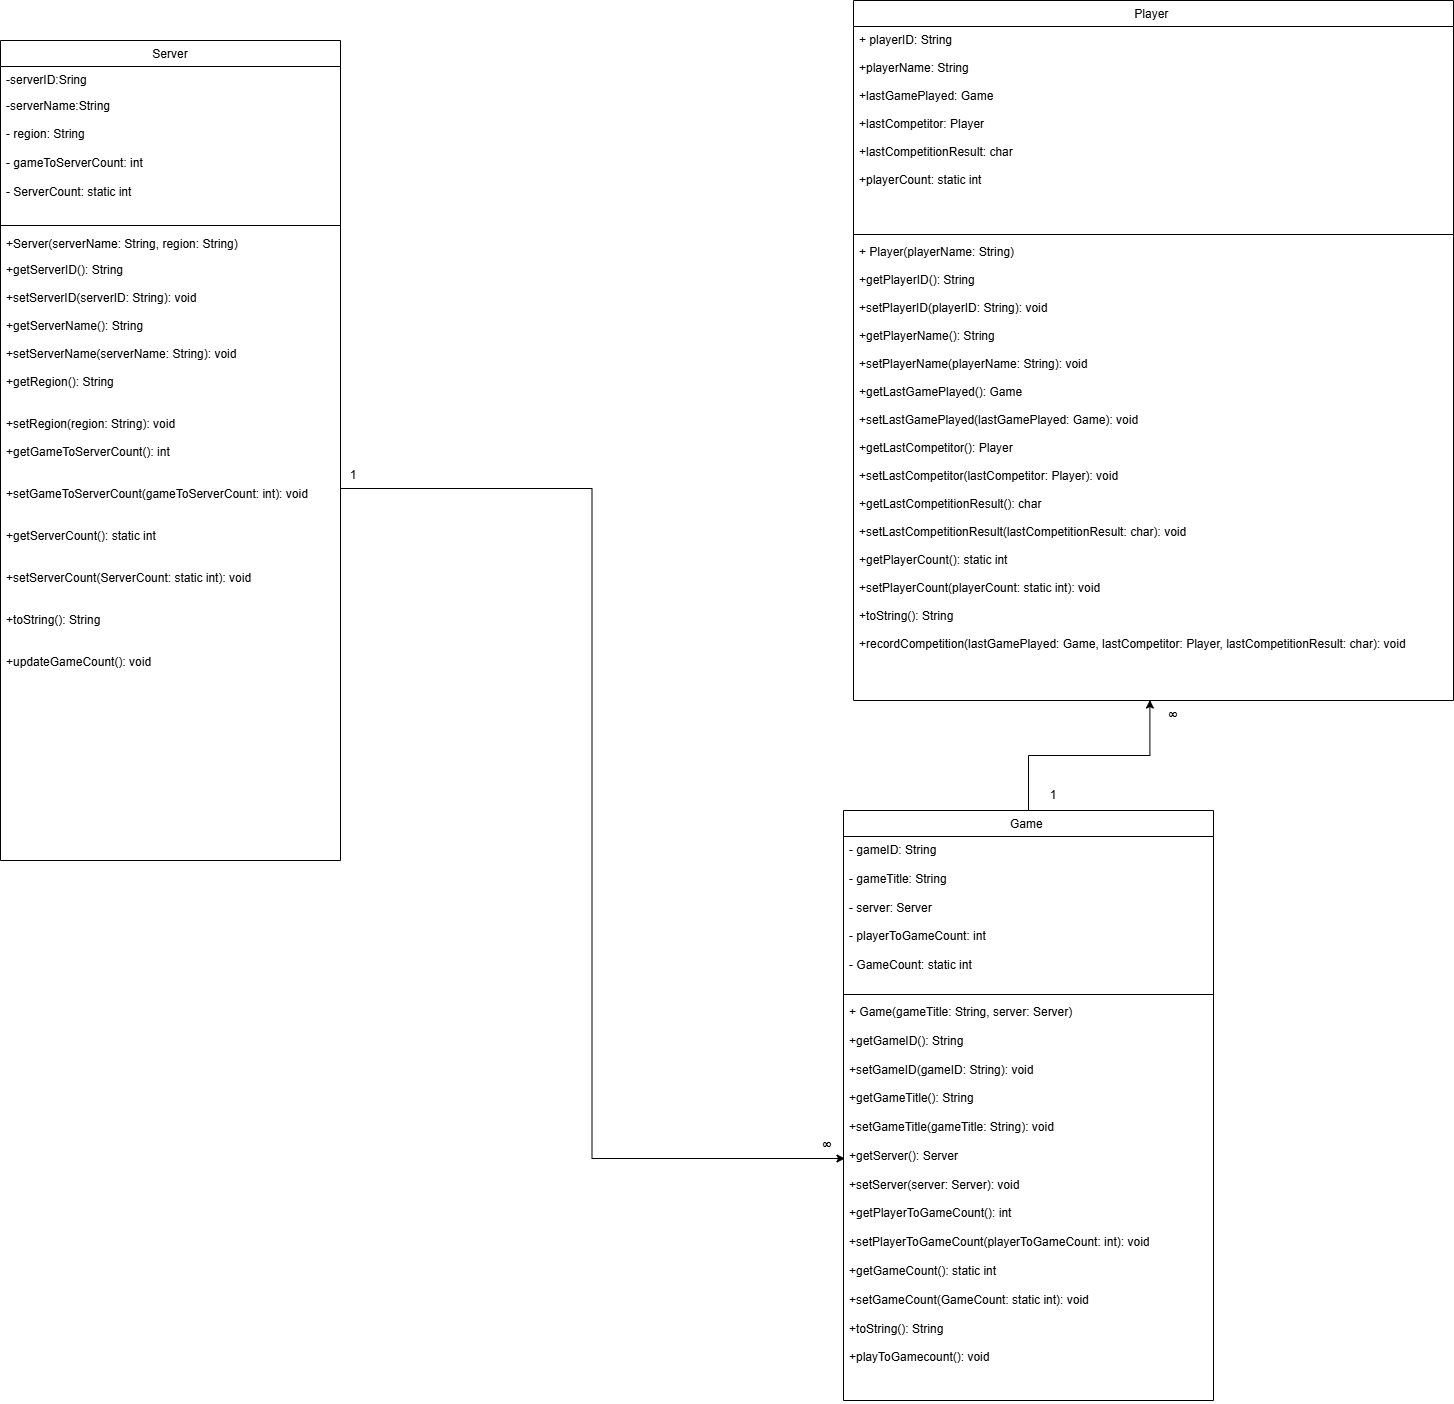

The diagram above was exported from draw.io. Its source (the exported page's mxGraphModel, read from the mxfile embedded in the PNG):
<mxGraphModel dx="2109" dy="531" grid="1" gridSize="10" guides="1" tooltips="1" connect="1" arrows="1" fold="1" page="1" pageScale="1" pageWidth="827" pageHeight="1169" math="0" shadow="0">
  <root>
    <mxCell id="WIyWlLk6GJQsqaUBKTNV-0" />
    <mxCell id="WIyWlLk6GJQsqaUBKTNV-1" parent="WIyWlLk6GJQsqaUBKTNV-0" />
    <mxCell id="zkfFHV4jXpPFQw0GAbJ--6" value="Server" style="swimlane;fontStyle=0;align=center;verticalAlign=top;childLayout=stackLayout;horizontal=1;startSize=26;horizontalStack=0;resizeParent=1;resizeLast=0;collapsible=1;marginBottom=0;rounded=0;shadow=0;strokeWidth=1;" parent="WIyWlLk6GJQsqaUBKTNV-1" vertex="1">
      <mxGeometry x="-413" y="60" width="340" height="820" as="geometry">
        <mxRectangle x="130" y="380" width="160" height="26" as="alternateBounds" />
      </mxGeometry>
    </mxCell>
    <mxCell id="zkfFHV4jXpPFQw0GAbJ--7" value="-serverID:Sring" style="text;align=left;verticalAlign=top;spacingLeft=4;spacingRight=4;overflow=hidden;rotatable=0;points=[[0,0.5],[1,0.5]];portConstraint=eastwest;" parent="zkfFHV4jXpPFQw0GAbJ--6" vertex="1">
      <mxGeometry y="26" width="340" height="26" as="geometry" />
    </mxCell>
    <mxCell id="zkfFHV4jXpPFQw0GAbJ--8" value="-serverName:String " style="text;align=left;verticalAlign=top;spacingLeft=4;spacingRight=4;overflow=hidden;rotatable=0;points=[[0,0.5],[1,0.5]];portConstraint=eastwest;rounded=0;shadow=0;html=0;" parent="zkfFHV4jXpPFQw0GAbJ--6" vertex="1">
      <mxGeometry y="52" width="340" height="28" as="geometry" />
    </mxCell>
    <mxCell id="OI47_nZJsSZOK2-RxeO6-0" value="- region: String&lt;div&gt;&lt;br&gt;  - gameToServerCount: int&lt;/div&gt;&lt;div&gt;&lt;br&gt;  - ServerCount: static int&lt;br&gt;&lt;br&gt;&lt;/div&gt;" style="text;strokeColor=none;fillColor=none;align=left;verticalAlign=top;spacingLeft=4;spacingRight=4;overflow=hidden;rotatable=0;points=[[0,0.5],[1,0.5]];portConstraint=eastwest;whiteSpace=wrap;html=1;" parent="zkfFHV4jXpPFQw0GAbJ--6" vertex="1">
      <mxGeometry y="80" width="340" height="100" as="geometry" />
    </mxCell>
    <mxCell id="zkfFHV4jXpPFQw0GAbJ--9" value="" style="line;html=1;strokeWidth=1;align=left;verticalAlign=middle;spacingTop=-1;spacingLeft=3;spacingRight=3;rotatable=0;labelPosition=right;points=[];portConstraint=eastwest;" parent="zkfFHV4jXpPFQw0GAbJ--6" vertex="1">
      <mxGeometry y="180" width="340" height="10" as="geometry" />
    </mxCell>
    <mxCell id="zkfFHV4jXpPFQw0GAbJ--11" value="+Server(serverName: String, region: String)" style="text;align=left;verticalAlign=top;spacingLeft=4;spacingRight=4;overflow=hidden;rotatable=0;points=[[0,0.5],[1,0.5]];portConstraint=eastwest;" parent="zkfFHV4jXpPFQw0GAbJ--6" vertex="1">
      <mxGeometry y="190" width="340" height="26" as="geometry" />
    </mxCell>
    <mxCell id="d9skamvQ5GJsnN76nFVL-4" value="+getServerID(): String&#10;&#10;+setServerID(serverID: String): void&#10;&#10;+getServerName(): String&#10;&#10;+setServerName(serverName: String): void&#10;&#10;+getRegion(): String&#10;&#10;&#10;+setRegion(region: String): void&#10; &#10;+getGameToServerCount(): int&#10;&#10;&#10;+setGameToServerCount(gameToServerCount: int): void&#10;&#10;&#10;+getServerCount(): static int&#10;&#10;&#10;+setServerCount(ServerCount: static int): void&#10;&#10;&#10;+toString(): String&#10;&#10;&#10;+updateGameCount(): void&#10;" style="text;align=left;verticalAlign=top;spacingLeft=4;spacingRight=4;overflow=hidden;rotatable=0;points=[[0,0.5],[1,0.5]];portConstraint=eastwest;" parent="zkfFHV4jXpPFQw0GAbJ--6" vertex="1">
      <mxGeometry y="216" width="340" height="464" as="geometry" />
    </mxCell>
    <mxCell id="zkfFHV4jXpPFQw0GAbJ--17" value="Player " style="swimlane;fontStyle=0;align=center;verticalAlign=top;childLayout=stackLayout;horizontal=1;startSize=26;horizontalStack=0;resizeParent=1;resizeLast=0;collapsible=1;marginBottom=0;rounded=0;shadow=0;strokeWidth=1;" parent="WIyWlLk6GJQsqaUBKTNV-1" vertex="1">
      <mxGeometry x="440" y="20" width="600" height="700" as="geometry">
        <mxRectangle x="550" y="140" width="160" height="26" as="alternateBounds" />
      </mxGeometry>
    </mxCell>
    <mxCell id="zkfFHV4jXpPFQw0GAbJ--18" value="+ playerID: String&#10;&#10;+playerName: String&#10;&#10;+lastGamePlayed: Game&#10;&#10;+lastCompetitor: Player&#10;&#10;+lastCompetitionResult: char&#10;&#10;+playerCount: static int" style="text;align=left;verticalAlign=top;spacingLeft=4;spacingRight=4;overflow=hidden;rotatable=0;points=[[0,0.5],[1,0.5]];portConstraint=eastwest;" parent="zkfFHV4jXpPFQw0GAbJ--17" vertex="1">
      <mxGeometry y="26" width="600" height="204" as="geometry" />
    </mxCell>
    <mxCell id="zkfFHV4jXpPFQw0GAbJ--23" value="" style="line;html=1;strokeWidth=1;align=left;verticalAlign=middle;spacingTop=-1;spacingLeft=3;spacingRight=3;rotatable=0;labelPosition=right;points=[];portConstraint=eastwest;" parent="zkfFHV4jXpPFQw0GAbJ--17" vertex="1">
      <mxGeometry y="230" width="600" height="8" as="geometry" />
    </mxCell>
    <mxCell id="zkfFHV4jXpPFQw0GAbJ--24" value="+ Player(playerName: String) &#10;&#10;+getPlayerID(): String&#10;&#10;+setPlayerID(playerID: String): void&#10;&#10;+getPlayerName(): String&#10;&#10;+setPlayerName(playerName: String): void&#10;&#10;+getLastGamePlayed(): Game&#10;&#10;+setLastGamePlayed(lastGamePlayed: Game): void&#10;&#10;+getLastCompetitor(): Player&#10;&#10;+setLastCompetitor(lastCompetitor: Player): void&#10;&#10;+getLastCompetitionResult(): char&#10;&#10;+setLastCompetitionResult(lastCompetitionResult: char): void&#10;&#10;+getPlayerCount(): static int&#10;&#10;+setPlayerCount(playerCount: static int): void&#10;&#10;+toString(): String&#10;&#10;+recordCompetition(lastGamePlayed: Game, lastCompetitor: Player, lastCompetitionResult: char): void" style="text;align=left;verticalAlign=top;spacingLeft=4;spacingRight=4;overflow=hidden;rotatable=0;points=[[0,0.5],[1,0.5]];portConstraint=eastwest;" parent="zkfFHV4jXpPFQw0GAbJ--17" vertex="1">
      <mxGeometry y="238" width="600" height="462" as="geometry" />
    </mxCell>
    <mxCell id="OI47_nZJsSZOK2-RxeO6-9" value="&lt;span style=&quot;font-weight: 400; text-wrap-mode: nowrap;&quot;&gt;Game&amp;nbsp;&lt;/span&gt;" style="swimlane;fontStyle=1;align=center;verticalAlign=top;childLayout=stackLayout;horizontal=1;startSize=26;horizontalStack=0;resizeParent=1;resizeParentMax=0;resizeLast=0;collapsible=1;marginBottom=0;whiteSpace=wrap;html=1;" parent="WIyWlLk6GJQsqaUBKTNV-1" vertex="1">
      <mxGeometry x="430" y="830" width="370" height="590" as="geometry" />
    </mxCell>
    <mxCell id="OI47_nZJsSZOK2-RxeO6-10" value="&lt;span style=&quot;text-wrap-mode: nowrap;&quot;&gt;- gameID: String&lt;/span&gt;&lt;br style=&quot;text-wrap-mode: nowrap; padding: 0px; margin: 0px;&quot;&gt;&lt;br style=&quot;text-wrap-mode: nowrap; padding: 0px; margin: 0px;&quot;&gt;&lt;span style=&quot;text-wrap-mode: nowrap;&quot;&gt;- gameTitle: String&lt;/span&gt;&lt;br style=&quot;text-wrap-mode: nowrap; padding: 0px; margin: 0px;&quot;&gt;&lt;br style=&quot;text-wrap-mode: nowrap; padding: 0px; margin: 0px;&quot;&gt;&lt;span style=&quot;text-wrap-mode: nowrap;&quot;&gt;- server: Server&lt;/span&gt;&lt;br style=&quot;text-wrap-mode: nowrap; padding: 0px; margin: 0px;&quot;&gt;&lt;br style=&quot;text-wrap-mode: nowrap; padding: 0px; margin: 0px;&quot;&gt;&lt;span style=&quot;text-wrap-mode: nowrap;&quot;&gt;- playerToGameCount: int&lt;/span&gt;&lt;br style=&quot;text-wrap-mode: nowrap; padding: 0px; margin: 0px;&quot;&gt;&lt;br style=&quot;text-wrap-mode: nowrap; padding: 0px; margin: 0px;&quot;&gt;&lt;span style=&quot;text-wrap-mode: nowrap;&quot;&gt;- GameCount: static int&lt;/span&gt;" style="text;strokeColor=none;fillColor=none;align=left;verticalAlign=top;spacingLeft=4;spacingRight=4;overflow=hidden;rotatable=0;points=[[0,0.5],[1,0.5]];portConstraint=eastwest;whiteSpace=wrap;html=1;" parent="OI47_nZJsSZOK2-RxeO6-9" vertex="1">
      <mxGeometry y="26" width="370" height="154" as="geometry" />
    </mxCell>
    <mxCell id="OI47_nZJsSZOK2-RxeO6-11" value="" style="line;strokeWidth=1;fillColor=none;align=left;verticalAlign=middle;spacingTop=-1;spacingLeft=3;spacingRight=3;rotatable=0;labelPosition=right;points=[];portConstraint=eastwest;strokeColor=inherit;" parent="OI47_nZJsSZOK2-RxeO6-9" vertex="1">
      <mxGeometry y="180" width="370" height="8" as="geometry" />
    </mxCell>
    <mxCell id="OI47_nZJsSZOK2-RxeO6-12" value="+ Game(gameTitle: String, server: Server)&amp;nbsp;&lt;div&gt;&lt;br&gt;+getGameID(): String&lt;/div&gt;&lt;div&gt;&lt;br&gt;+setGameID(gameID: String): void&lt;/div&gt;&lt;div&gt;&lt;br&gt;+getGameTitle(): String&lt;/div&gt;&lt;div&gt;&lt;br&gt;+setGameTitle(gameTitle: String): void&lt;/div&gt;&lt;div&gt;&lt;br&gt;+getServer(): Server&lt;/div&gt;&lt;div&gt;&lt;br&gt;+setServer(server: Server): void&lt;/div&gt;&lt;div&gt;&lt;br&gt;+getPlayerToGameCount(): int&lt;/div&gt;&lt;div&gt;&lt;br&gt;+setPlayerToGameCount(playerToGameCount: int): void&lt;/div&gt;&lt;div&gt;&lt;br&gt;+getGameCount(): static int&lt;/div&gt;&lt;div&gt;&lt;br&gt;+setGameCount(GameCount: static int): void&lt;/div&gt;&lt;div&gt;&lt;br&gt;+toString(): String&lt;/div&gt;&lt;div&gt;&lt;br&gt;+playToGamecount(): void&lt;/div&gt;&lt;div&gt;&lt;br&gt;&lt;/div&gt;" style="text;strokeColor=none;fillColor=none;align=left;verticalAlign=top;spacingLeft=4;spacingRight=4;overflow=hidden;rotatable=0;points=[[0,0.5],[1,0.5]];portConstraint=eastwest;whiteSpace=wrap;html=1;" parent="OI47_nZJsSZOK2-RxeO6-9" vertex="1">
      <mxGeometry y="188" width="370" height="402" as="geometry" />
    </mxCell>
    <mxCell id="OI47_nZJsSZOK2-RxeO6-18" value="1" style="text;html=1;align=center;verticalAlign=middle;whiteSpace=wrap;rounded=0;" parent="WIyWlLk6GJQsqaUBKTNV-1" vertex="1">
      <mxGeometry x="-90" y="480" width="60" height="30" as="geometry" />
    </mxCell>
    <mxCell id="OI47_nZJsSZOK2-RxeO6-19" value="&lt;h3&gt;&lt;span style=&quot;font-family: Roboto, Helvetica, sans-serif; font-size: 14px; text-align: left; text-wrap-mode: nowrap; background-color: rgb(255, 255, 255);&quot;&gt;&lt;font style=&quot;color: rgb(0, 0, 0);&quot;&gt;&lt;b&gt;∞&lt;/b&gt;&lt;/font&gt;&lt;/span&gt;&lt;/h3&gt;" style="text;html=1;align=center;verticalAlign=middle;whiteSpace=wrap;rounded=0;" parent="WIyWlLk6GJQsqaUBKTNV-1" vertex="1">
      <mxGeometry x="394" y="1150" width="40" height="30" as="geometry" />
    </mxCell>
    <mxCell id="OI47_nZJsSZOK2-RxeO6-20" style="edgeStyle=orthogonalEdgeStyle;rounded=0;orthogonalLoop=1;jettySize=auto;html=1;exitX=0.5;exitY=0;exitDx=0;exitDy=0;entryX=0.494;entryY=0.999;entryDx=0;entryDy=0;entryPerimeter=0;" parent="WIyWlLk6GJQsqaUBKTNV-1" source="OI47_nZJsSZOK2-RxeO6-9" target="zkfFHV4jXpPFQw0GAbJ--24" edge="1">
      <mxGeometry relative="1" as="geometry" />
    </mxCell>
    <mxCell id="OI47_nZJsSZOK2-RxeO6-21" value="1" style="text;html=1;align=center;verticalAlign=middle;whiteSpace=wrap;rounded=0;" parent="WIyWlLk6GJQsqaUBKTNV-1" vertex="1">
      <mxGeometry x="610" y="800" width="60" height="30" as="geometry" />
    </mxCell>
    <mxCell id="OI47_nZJsSZOK2-RxeO6-22" value="&lt;h3&gt;&lt;span style=&quot;font-family: Roboto, Helvetica, sans-serif; font-size: 14px; text-align: left; text-wrap-mode: nowrap; background-color: rgb(255, 255, 255);&quot;&gt;&lt;font style=&quot;color: rgb(0, 0, 0);&quot;&gt;&lt;b&gt;∞&lt;/b&gt;&lt;/font&gt;&lt;/span&gt;&lt;/h3&gt;" style="text;html=1;align=center;verticalAlign=middle;whiteSpace=wrap;rounded=0;" parent="WIyWlLk6GJQsqaUBKTNV-1" vertex="1">
      <mxGeometry x="740" y="720" width="40" height="30" as="geometry" />
    </mxCell>
    <mxCell id="OI47_nZJsSZOK2-RxeO6-23" style="edgeStyle=orthogonalEdgeStyle;rounded=0;orthogonalLoop=1;jettySize=auto;html=1;entryX=0.004;entryY=0.398;entryDx=0;entryDy=0;entryPerimeter=0;exitX=1;exitY=0.5;exitDx=0;exitDy=0;" parent="WIyWlLk6GJQsqaUBKTNV-1" source="d9skamvQ5GJsnN76nFVL-4" target="OI47_nZJsSZOK2-RxeO6-12" edge="1">
      <mxGeometry relative="1" as="geometry" />
    </mxCell>
  </root>
</mxGraphModel>